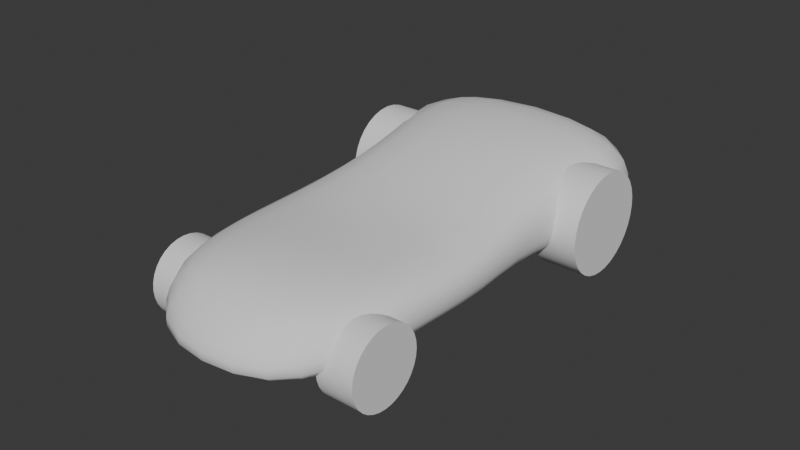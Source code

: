 # Source: MirrorDecimateSubdivide_Setup3.blend  (saved by Blender 4.5.91; exported with 4.5.12 LTS)
import bpy
from mathutils import Matrix  # noqa: F401  (used for matrix-valued properties, if any)

bpy.ops.wm.read_factory_settings(use_empty=True)
scene = bpy.context.scene
scene.name = 'Scene'

# ---- node groups
ng_smooth_by_angle = bpy.data.node_groups.new('Smooth by Angle', 'GeometryNodeTree')
_s = ng_smooth_by_angle.interface.new_socket(name='Mesh', in_out='OUTPUT', socket_type='NodeSocketGeometry')
_s = ng_smooth_by_angle.interface.new_socket(name='Mesh', in_out='INPUT', socket_type='NodeSocketGeometry')
_s = ng_smooth_by_angle.interface.new_socket(name='Angle', in_out='INPUT', socket_type='NodeSocketFloat')
_s.subtype = 'ANGLE'
_s.default_value = 0.5236
_s.min_value = 0.0
_s.max_value = 3.142
_s.description = 'Maximum face angle for smooth edges'
_s = ng_smooth_by_angle.interface.new_socket(name='Ignore Sharpness', in_out='INPUT', socket_type='NodeSocketBool')
_s.force_non_field = True
ng_smooth_by_angle.description = 'Set the sharpness of mesh edges based on the angle between the neighboring faces'
ng_smooth_by_angle.is_modifier = True
_N = ng_smooth_by_angle.nodes; _L = ng_smooth_by_angle.links
n0 = _N.new('GeometryNodeSetShadeSmooth'); n0.name = 'Set Shade Smooth'; n0.location = (120, -80)
n0.domain = 'EDGE'
n1 = _N.new('GeometryNodeSetShadeSmooth'); n1.name = 'Set Shade Smooth.001'; n1.location = (300, -80)
n2 = _N.new('NodeGroupOutput'); n2.name = 'Group Output'; n2.location = (480, -80)
n3 = _N.new('GeometryNodeInputMeshEdgeAngle'); n3.name = 'Edge Angle'; n3.location = (-440, -240)
n4 = _N.new('NodeGroupInput'); n4.name = 'Group Input'; n4.location = (-80, -80)
n5 = _N.new('GeometryNodeInputEdgeSmooth'); n5.name = 'Is Edge Smooth'; n5.location = (-260, -120)
n6 = _N.new('GeometryNodeInputShadeSmooth'); n6.name = 'Is Shade Smooth'; n6.location = (-440, -397)
n7 = _N.new('FunctionNodeCompare'); n7.name = 'Compare'; n7.location = (-260, -260)
n7.operation = 'LESS_EQUAL'
n7.inputs[6].default_value = (0.0, 0.0, 0.0, 0.0)
n7.inputs[7].default_value = (0.0, 0.0, 0.0, 0.0)
n8 = _N.new('FunctionNodeBooleanMath'); n8.name = 'Boolean Math.001'; n8.location = (-80, -260)
n9 = _N.new('NodeGroupInput'); n9.name = 'Group Input.001'; n9.location = (-440, -329)
n10 = _N.new('NodeGroupInput'); n10.name = 'Group Input.002'; n10.location = (-259, -189)
n11 = _N.new('FunctionNodeBooleanMath'); n11.name = 'Boolean Math'; n11.location = (-80, -149)
n11.operation = 'OR'
n12 = _N.new('FunctionNodeBooleanMath'); n12.name = 'Boolean Math.002'; n12.location = (-260, -380)
n12.operation = 'OR'
n13 = _N.new('NodeGroupInput'); n13.name = 'Group Input.003'; n13.location = (-440, -460)
_L.new(n3.outputs[0], n7.inputs[0])
_L.new(n1.outputs[0], n2.inputs[0])
_L.new(n9.outputs[1], n7.inputs[1])
_L.new(n7.outputs[0], n8.inputs[0])
_L.new(n4.outputs[0], n0.inputs[0])
_L.new(n0.outputs[0], n1.inputs[0])
_L.new(n8.outputs[0], n0.inputs[2])
_L.new(n10.outputs[2], n11.inputs[1])
_L.new(n5.outputs[0], n11.inputs[0])
_L.new(n11.outputs[0], n0.inputs[1])
_L.new(n13.outputs[2], n12.inputs[1])
_L.new(n6.outputs[0], n12.inputs[0])
_L.new(n12.outputs[0], n8.inputs[1])
n2.is_active_output = True

# ---- world
world_world = bpy.data.worlds.new('World'); scene.world = world_world
world_world.use_nodes = True; world_world.node_tree.nodes.clear()
_N = world_world.node_tree.nodes; _L = world_world.node_tree.links
n0 = _N.new('ShaderNodeOutputWorld'); n0.name = 'World Output'; n0.location = (200, 100)
n1 = _N.new('ShaderNodeBackground'); n1.name = 'Background'; n1.location = (-200, 100)
n1.inputs[0].default_value = (0.05088, 0.05088, 0.05088, 1.0)
_L.new(n1.outputs[0], n0.inputs[0])
n0.is_active_output = True
world_world.color = (0.05088, 0.05088, 0.05088)
world_world.sun_shadow_jitter_overblur = 0.0

# ---- meshes
me_cube_001 = bpy.data.meshes.new('Cube.001')
me_cube_001.from_pydata([(1.031, -2.765, 1.49e-08), (1.031, -2.392, 0.9138), (1.961, 3.484, 1.49e-08), (2.113, 3.484, 1.382), (0.0, 3.484, 1.382), (0.0, 3.484, 1.49e-08), (0.0, -2.765, 1.49e-08), (0.0, -2.392, 0.9138), (2.197, 3.645, 0.521), (1.084, -3.058, 0.2764), (0.0, 3.645, 0.521), (0.0, -3.058, 0.2764), (1.329, -1.494, 1.49e-08), (1.329, -1.494, 1.014), (0.0, -1.494, 1.49e-08), (0.0, -1.494, 1.014), (1.413, -1.494, 0.521), (1.401, 0.01551, 1.49e-08), (0.0, 0.01551, 1.49e-08), (1.563, 0.01551, 0.521), (1.401, 0.01551, 0.8314), (0.0, 0.01551, 0.8314), (1.191, 1.615, 1.49e-08), (0.0, 1.615, 1.49e-08), (1.312, 1.615, 0.521), (1.191, 1.615, 1.382), (0.0, 1.615, 1.382)], [], [(16, 13, 1, 9), (21, 15, 13, 20), (25, 26, 21, 20), (8, 10, 4, 3), (6, 14, 12, 0), (5, 10, 8, 2), (17, 19, 16, 12), (16, 9, 0, 12), (1, 7, 11, 9), (22, 23, 5, 2), (19, 20, 13, 16), (24, 25, 20, 19), (12, 14, 18, 17), (6, 0, 9, 11), (13, 15, 7, 1), (22, 24, 19, 17), (2, 8, 24, 22), (8, 3, 25, 24), (17, 18, 23, 22), (3, 4, 26, 25)])
me_cube_001.polygons.foreach_set('use_smooth', [True] * 20)
_uv = me_cube_001.uv_layers.new(name='UVMap')
_uv.uv.foreach_set('vector', [0.5682, 0.625, 0.625, 0.625, 0.625, 0.75, 0.5682, 0.75, 0.625, 0.5625, 0.625, 0.625, 0.625, 0.625, 0.625, 0.5625, 0.625, 0.5312, 0.625, 0.5312, 0.625, 0.5625, 0.625, 0.5625, 0.5682, 0.5, 0.5682, 0.5, 0.625, 0.5, 0.625, 0.5, 0.375, 0.75, 0.375, 0.625, 0.375, 0.625, 0.375, 0.75, 0.375, 0.5, 0.5682, 0.5, 0.5682, 0.5, 0.375, 0.5, 0.375, 0.5625, 0.5682, 0.5625, 0.5682, 0.625, 0.375, 0.625, 0.5682, 0.625, 0.5682, 0.75, 0.375, 0.75, 0.375, 0.625, 0.625, 0.75, 0.625, 0.75, 0.5682, 0.75, 0.5682, 0.75, 0.375, 0.5312, 0.375, 0.5312, 0.375, 0.5, 0.375, 0.5, 0.5682, 0.5625, 0.625, 0.5625, 0.625, 0.625, 0.5682, 0.625, 0.5682, 0.5312, 0.625, 0.5312, 0.625, 0.5625, 0.5682, 0.5625, 0.375, 0.625, 0.375, 0.625, 0.375, 0.5625, 0.375, 0.5625, 0.375, 0.75, 0.375, 0.75, 0.5682, 0.75, 0.5682, 0.75, 0.625, 0.625, 0.625, 0.625, 0.625, 0.75, 0.625, 0.75, 0.375, 0.5312, 0.5682, 0.5312, 0.5682, 0.5625, 0.375, 0.5625, 0.375, 0.5, 0.5682, 0.5, 0.5682, 0.5312, 0.375, 0.5312, 0.5682, 0.5, 0.625, 0.5, 0.625, 0.5312, 0.5682, 0.5312, 0.375, 0.5625, 0.375, 0.5625, 0.375, 0.5312, 0.375, 0.5312, 0.625, 0.5, 0.625, 0.5, 0.625, 0.5312, 0.625, 0.5312])
me_cube_001.update()
me_cylinder = bpy.data.meshes.new('Cylinder')
me_cylinder.from_pydata([(0.0, 1.0, -1.0), (0.0, 1.0, 1.0), (0.1951, 0.9808, -1.0), (0.1951, 0.9808, 1.0), (0.3827, 0.9239, -1.0), (0.3827, 0.9239, 1.0), (0.5556, 0.8315, -1.0), (0.5556, 0.8315, 1.0), (0.7071, 0.7071, -1.0), (0.7071, 0.7071, 1.0), (0.8315, 0.5556, -1.0), (0.8315, 0.5556, 1.0), (0.9239, 0.3827, -1.0), (0.9239, 0.3827, 1.0), (0.9808, 0.1951, -1.0), (0.9808, 0.1951, 1.0), (1.0, 0.0, -1.0), (1.0, 0.0, 1.0), (0.9808, -0.1951, -1.0), (0.9808, -0.1951, 1.0), (0.9239, -0.3827, -1.0), (0.9239, -0.3827, 1.0), (0.8315, -0.5556, -1.0), (0.8315, -0.5556, 1.0), (0.7071, -0.7071, -1.0), (0.7071, -0.7071, 1.0), (0.5556, -0.8315, -1.0), (0.5556, -0.8315, 1.0), (0.3827, -0.9239, -1.0), (0.3827, -0.9239, 1.0), (0.1951, -0.9808, -1.0), (0.1951, -0.9808, 1.0), (0.0, -1.0, -1.0), (0.0, -1.0, 1.0), (-0.1951, -0.9808, -1.0), (-0.1951, -0.9808, 1.0), (-0.3827, -0.9239, -1.0), (-0.3827, -0.9239, 1.0), (-0.5556, -0.8315, -1.0), (-0.5556, -0.8315, 1.0), (-0.7071, -0.7071, -1.0), (-0.7071, -0.7071, 1.0), (-0.8315, -0.5556, -1.0), (-0.8315, -0.5556, 1.0), (-0.9239, -0.3827, -1.0), (-0.9239, -0.3827, 1.0), (-0.9808, -0.1951, -1.0), (-0.9808, -0.1951, 1.0), (-1.0, 0.0, -1.0), (-1.0, 0.0, 1.0), (-0.9808, 0.1951, -1.0), (-0.9808, 0.1951, 1.0), (-0.9239, 0.3827, -1.0), (-0.9239, 0.3827, 1.0), (-0.8315, 0.5556, -1.0), (-0.8315, 0.5556, 1.0), (-0.7071, 0.7071, -1.0), (-0.7071, 0.7071, 1.0), (-0.5556, 0.8315, -1.0), (-0.5556, 0.8315, 1.0), (-0.3827, 0.9239, -1.0), (-0.3827, 0.9239, 1.0), (-0.1951, 0.9808, -1.0), (-0.1951, 0.9808, 1.0)], [], [(0, 1, 3, 2), (2, 3, 5, 4), (4, 5, 7, 6), (6, 7, 9, 8), (8, 9, 11, 10), (10, 11, 13, 12), (12, 13, 15, 14), (14, 15, 17, 16), (16, 17, 19, 18), (18, 19, 21, 20), (20, 21, 23, 22), (22, 23, 25, 24), (24, 25, 27, 26), (26, 27, 29, 28), (28, 29, 31, 30), (30, 31, 33, 32), (32, 33, 35, 34), (34, 35, 37, 36), (36, 37, 39, 38), (38, 39, 41, 40), (40, 41, 43, 42), (42, 43, 45, 44), (44, 45, 47, 46), (46, 47, 49, 48), (48, 49, 51, 50), (50, 51, 53, 52), (52, 53, 55, 54), (54, 55, 57, 56), (56, 57, 59, 58), (58, 59, 61, 60), (3, 1, 63, 61, 59, 57, 55, 53, 51, 49, 47, 45, 43, 41, 39, 37, 35, 33, 31, 29, 27, 25, 23, 21, 19, 17, 15, 13, 11, 9, 7, 5), (60, 61, 63, 62), (62, 63, 1, 0), (0, 2, 4, 6, 8, 10, 12, 14, 16, 18, 20, 22, 24, 26, 28, 30, 32, 34, 36, 38, 40, 42, 44, 46, 48, 50, 52, 54, 56, 58, 60, 62)])
me_cylinder.polygons.foreach_set('use_smooth', [True] * 34)
_uv = me_cylinder.uv_layers.new(name='UVMap')
_uv.uv.foreach_set('vector', [1.0, 0.5, 1.0, 1.0, 0.9688, 1.0, 0.9688, 0.5, 0.9688, 0.5, 0.9688, 1.0, 0.9375, 1.0, 0.9375, 0.5, 0.9375, 0.5, 0.9375, 1.0, 0.9062, 1.0, 0.9062, 0.5, 0.9062, 0.5, 0.9062, 1.0, 0.875, 1.0, 0.875, 0.5, 0.875, 0.5, 0.875, 1.0, 0.8438, 1.0, 0.8438, 0.5, 0.8438, 0.5, 0.8438, 1.0, 0.8125, 1.0, 0.8125, 0.5, 0.8125, 0.5, 0.8125, 1.0, 0.7812, 1.0, 0.7812, 0.5, 0.7812, 0.5, 0.7812, 1.0, 0.75, 1.0, 0.75, 0.5, 0.75, 0.5, 0.75, 1.0, 0.7188, 1.0, 0.7188, 0.5, 0.7188, 0.5, 0.7188, 1.0, 0.6875, 1.0, 0.6875, 0.5, 0.6875, 0.5, 0.6875, 1.0, 0.6562, 1.0, 0.6562, 0.5, 0.6562, 0.5, 0.6562, 1.0, 0.625, 1.0, 0.625, 0.5, 0.625, 0.5, 0.625, 1.0, 0.5938, 1.0, 0.5938, 0.5, 0.5938, 0.5, 0.5938, 1.0, 0.5625, 1.0, 0.5625, 0.5, 0.5625, 0.5, 0.5625, 1.0, 0.5312, 1.0, 0.5312, 0.5, 0.5312, 0.5, 0.5312, 1.0, 0.5, 1.0, 0.5, 0.5, 0.5, 0.5, 0.5, 1.0, 0.4688, 1.0, 0.4688, 0.5, 0.4688, 0.5, 0.4688, 1.0, 0.4375, 1.0, 0.4375, 0.5, 0.4375, 0.5, 0.4375, 1.0, 0.4062, 1.0, 0.4062, 0.5, 0.4062, 0.5, 0.4062, 1.0, 0.375, 1.0, 0.375, 0.5, 0.375, 0.5, 0.375, 1.0, 0.3438, 1.0, 0.3438, 0.5, 0.3438, 0.5, 0.3438, 1.0, 0.3125, 1.0, 0.3125, 0.5, 0.3125, 0.5, 0.3125, 1.0, 0.2812, 1.0, 0.2812, 0.5, 0.2812, 0.5, 0.2812, 1.0, 0.25, 1.0, 0.25, 0.5, 0.25, 0.5, 0.25, 1.0, 0.2188, 1.0, 0.2188, 0.5, 0.2188, 0.5, 0.2188, 1.0, 0.1875, 1.0, 0.1875, 0.5, 0.1875, 0.5, 0.1875, 1.0, 0.1562, 1.0, 0.1562, 0.5, 0.1562, 0.5, 0.1562, 1.0, 0.125, 1.0, 0.125, 0.5, 0.125, 0.5, 0.125, 1.0, 0.09375, 1.0, 0.09375, 0.5, 0.09375, 0.5, 0.09375, 1.0, 0.0625, 1.0, 0.0625, 0.5, 0.2968, 0.4854, 0.25, 0.49, 0.2032, 0.4854, 0.1582, 0.4717, 0.1167, 0.4496, 0.08029, 0.4197, 0.05045, 0.3833, 0.02827, 0.3418, 0.01461, 0.2968, 0.01, 0.25, 0.01461, 0.2032, 0.02827, 0.1582, 0.05045, 0.1167, 0.08029, 0.08029, 0.1167, 0.05045, 0.1582, 0.02827, 0.2032, 0.01461, 0.25, 0.01, 0.2968, 0.01461, 0.3418, 0.02827, 0.3833, 0.05045, 0.4197, 0.08029, 0.4496, 0.1167, 0.4717, 0.1582, 0.4854, 0.2032, 0.49, 0.25, 0.4854, 0.2968, 0.4717, 0.3418, 0.4496, 0.3833, 0.4197, 0.4197, 0.3833, 0.4496, 0.3418, 0.4717, 0.0625, 0.5, 0.0625, 1.0, 0.03125, 1.0, 0.03125, 0.5, 0.03125, 0.5, 0.03125, 1.0, 0.0, 1.0, 0.0, 0.5, 0.75, 0.49, 0.7968, 0.4854, 0.8418, 0.4717, 0.8833, 0.4496, 0.9197, 0.4197, 0.9496, 0.3833, 0.9717, 0.3418, 0.9854, 0.2968, 0.99, 0.25, 0.9854, 0.2032, 0.9717, 0.1582, 0.9496, 0.1167, 0.9197, 0.08029, 0.8833, 0.05045, 0.8418, 0.02827, 0.7968, 0.01461, 0.75, 0.01, 0.7032, 0.01461, 0.6582, 0.02827, 0.6167, 0.05045, 0.5803, 0.08029, 0.5504, 0.1167, 0.5283, 0.1582, 0.5146, 0.2032, 0.51, 0.25, 0.5146, 0.2968, 0.5283, 0.3418, 0.5504, 0.3833, 0.5803, 0.4197, 0.6167, 0.4496, 0.6582, 0.4717, 0.7032, 0.4854])
me_cylinder.update()
me_cylinder_001 = bpy.data.meshes.new('Cylinder.001')
me_cylinder_001.from_pydata([(0.0, 1.0, -1.0), (0.0, 1.0, 1.0), (0.1951, 0.9808, -1.0), (0.1951, 0.9808, 1.0), (0.3827, 0.9239, -1.0), (0.3827, 0.9239, 1.0), (0.5556, 0.8315, -1.0), (0.5556, 0.8315, 1.0), (0.7071, 0.7071, -1.0), (0.7071, 0.7071, 1.0), (0.8315, 0.5556, -1.0), (0.8315, 0.5556, 1.0), (0.9239, 0.3827, -1.0), (0.9239, 0.3827, 1.0), (0.9808, 0.1951, -1.0), (0.9808, 0.1951, 1.0), (1.0, 0.0, -1.0), (1.0, 0.0, 1.0), (0.9808, -0.1951, -1.0), (0.9808, -0.1951, 1.0), (0.9239, -0.3827, -1.0), (0.9239, -0.3827, 1.0), (0.8315, -0.5556, -1.0), (0.8315, -0.5556, 1.0), (0.7071, -0.7071, -1.0), (0.7071, -0.7071, 1.0), (0.5556, -0.8315, -1.0), (0.5556, -0.8315, 1.0), (0.3827, -0.9239, -1.0), (0.3827, -0.9239, 1.0), (0.1951, -0.9808, -1.0), (0.1951, -0.9808, 1.0), (0.0, -1.0, -1.0), (0.0, -1.0, 1.0), (-0.1951, -0.9808, -1.0), (-0.1951, -0.9808, 1.0), (-0.3827, -0.9239, -1.0), (-0.3827, -0.9239, 1.0), (-0.5556, -0.8315, -1.0), (-0.5556, -0.8315, 1.0), (-0.7071, -0.7071, -1.0), (-0.7071, -0.7071, 1.0), (-0.8315, -0.5556, -1.0), (-0.8315, -0.5556, 1.0), (-0.9239, -0.3827, -1.0), (-0.9239, -0.3827, 1.0), (-0.9808, -0.1951, -1.0), (-0.9808, -0.1951, 1.0), (-1.0, 0.0, -1.0), (-1.0, 0.0, 1.0), (-0.9808, 0.1951, -1.0), (-0.9808, 0.1951, 1.0), (-0.9239, 0.3827, -1.0), (-0.9239, 0.3827, 1.0), (-0.8315, 0.5556, -1.0), (-0.8315, 0.5556, 1.0), (-0.7071, 0.7071, -1.0), (-0.7071, 0.7071, 1.0), (-0.5556, 0.8315, -1.0), (-0.5556, 0.8315, 1.0), (-0.3827, 0.9239, -1.0), (-0.3827, 0.9239, 1.0), (-0.1951, 0.9808, -1.0), (-0.1951, 0.9808, 1.0)], [], [(0, 1, 3, 2), (2, 3, 5, 4), (4, 5, 7, 6), (6, 7, 9, 8), (8, 9, 11, 10), (10, 11, 13, 12), (12, 13, 15, 14), (14, 15, 17, 16), (16, 17, 19, 18), (18, 19, 21, 20), (20, 21, 23, 22), (22, 23, 25, 24), (24, 25, 27, 26), (26, 27, 29, 28), (28, 29, 31, 30), (30, 31, 33, 32), (32, 33, 35, 34), (34, 35, 37, 36), (36, 37, 39, 38), (38, 39, 41, 40), (40, 41, 43, 42), (42, 43, 45, 44), (44, 45, 47, 46), (46, 47, 49, 48), (48, 49, 51, 50), (50, 51, 53, 52), (52, 53, 55, 54), (54, 55, 57, 56), (56, 57, 59, 58), (58, 59, 61, 60), (3, 1, 63, 61, 59, 57, 55, 53, 51, 49, 47, 45, 43, 41, 39, 37, 35, 33, 31, 29, 27, 25, 23, 21, 19, 17, 15, 13, 11, 9, 7, 5), (60, 61, 63, 62), (62, 63, 1, 0), (0, 2, 4, 6, 8, 10, 12, 14, 16, 18, 20, 22, 24, 26, 28, 30, 32, 34, 36, 38, 40, 42, 44, 46, 48, 50, 52, 54, 56, 58, 60, 62)])
me_cylinder_001.polygons.foreach_set('use_smooth', [True] * 34)
_uv = me_cylinder_001.uv_layers.new(name='UVMap')
_uv.uv.foreach_set('vector', [1.0, 0.5, 1.0, 1.0, 0.9688, 1.0, 0.9688, 0.5, 0.9688, 0.5, 0.9688, 1.0, 0.9375, 1.0, 0.9375, 0.5, 0.9375, 0.5, 0.9375, 1.0, 0.9062, 1.0, 0.9062, 0.5, 0.9062, 0.5, 0.9062, 1.0, 0.875, 1.0, 0.875, 0.5, 0.875, 0.5, 0.875, 1.0, 0.8438, 1.0, 0.8438, 0.5, 0.8438, 0.5, 0.8438, 1.0, 0.8125, 1.0, 0.8125, 0.5, 0.8125, 0.5, 0.8125, 1.0, 0.7812, 1.0, 0.7812, 0.5, 0.7812, 0.5, 0.7812, 1.0, 0.75, 1.0, 0.75, 0.5, 0.75, 0.5, 0.75, 1.0, 0.7188, 1.0, 0.7188, 0.5, 0.7188, 0.5, 0.7188, 1.0, 0.6875, 1.0, 0.6875, 0.5, 0.6875, 0.5, 0.6875, 1.0, 0.6562, 1.0, 0.6562, 0.5, 0.6562, 0.5, 0.6562, 1.0, 0.625, 1.0, 0.625, 0.5, 0.625, 0.5, 0.625, 1.0, 0.5938, 1.0, 0.5938, 0.5, 0.5938, 0.5, 0.5938, 1.0, 0.5625, 1.0, 0.5625, 0.5, 0.5625, 0.5, 0.5625, 1.0, 0.5312, 1.0, 0.5312, 0.5, 0.5312, 0.5, 0.5312, 1.0, 0.5, 1.0, 0.5, 0.5, 0.5, 0.5, 0.5, 1.0, 0.4688, 1.0, 0.4688, 0.5, 0.4688, 0.5, 0.4688, 1.0, 0.4375, 1.0, 0.4375, 0.5, 0.4375, 0.5, 0.4375, 1.0, 0.4062, 1.0, 0.4062, 0.5, 0.4062, 0.5, 0.4062, 1.0, 0.375, 1.0, 0.375, 0.5, 0.375, 0.5, 0.375, 1.0, 0.3438, 1.0, 0.3438, 0.5, 0.3438, 0.5, 0.3438, 1.0, 0.3125, 1.0, 0.3125, 0.5, 0.3125, 0.5, 0.3125, 1.0, 0.2812, 1.0, 0.2812, 0.5, 0.2812, 0.5, 0.2812, 1.0, 0.25, 1.0, 0.25, 0.5, 0.25, 0.5, 0.25, 1.0, 0.2188, 1.0, 0.2188, 0.5, 0.2188, 0.5, 0.2188, 1.0, 0.1875, 1.0, 0.1875, 0.5, 0.1875, 0.5, 0.1875, 1.0, 0.1562, 1.0, 0.1562, 0.5, 0.1562, 0.5, 0.1562, 1.0, 0.125, 1.0, 0.125, 0.5, 0.125, 0.5, 0.125, 1.0, 0.09375, 1.0, 0.09375, 0.5, 0.09375, 0.5, 0.09375, 1.0, 0.0625, 1.0, 0.0625, 0.5, 0.2968, 0.4854, 0.25, 0.49, 0.2032, 0.4854, 0.1582, 0.4717, 0.1167, 0.4496, 0.08029, 0.4197, 0.05045, 0.3833, 0.02827, 0.3418, 0.01461, 0.2968, 0.01, 0.25, 0.01461, 0.2032, 0.02827, 0.1582, 0.05045, 0.1167, 0.08029, 0.08029, 0.1167, 0.05045, 0.1582, 0.02827, 0.2032, 0.01461, 0.25, 0.01, 0.2968, 0.01461, 0.3418, 0.02827, 0.3833, 0.05045, 0.4197, 0.08029, 0.4496, 0.1167, 0.4717, 0.1582, 0.4854, 0.2032, 0.49, 0.25, 0.4854, 0.2968, 0.4717, 0.3418, 0.4496, 0.3833, 0.4197, 0.4197, 0.3833, 0.4496, 0.3418, 0.4717, 0.0625, 0.5, 0.0625, 1.0, 0.03125, 1.0, 0.03125, 0.5, 0.03125, 0.5, 0.03125, 1.0, 0.0, 1.0, 0.0, 0.5, 0.75, 0.49, 0.7968, 0.4854, 0.8418, 0.4717, 0.8833, 0.4496, 0.9197, 0.4197, 0.9496, 0.3833, 0.9717, 0.3418, 0.9854, 0.2968, 0.99, 0.25, 0.9854, 0.2032, 0.9717, 0.1582, 0.9496, 0.1167, 0.9197, 0.08029, 0.8833, 0.05045, 0.8418, 0.02827, 0.7968, 0.01461, 0.75, 0.01, 0.7032, 0.01461, 0.6582, 0.02827, 0.6167, 0.05045, 0.5803, 0.08029, 0.5504, 0.1167, 0.5283, 0.1582, 0.5146, 0.2032, 0.51, 0.25, 0.5146, 0.2968, 0.5283, 0.3418, 0.5504, 0.3833, 0.5803, 0.4197, 0.6167, 0.4496, 0.6582, 0.4717, 0.7032, 0.4854])
me_cylinder_001.update()

# ---- objects
ob_cube = bpy.data.objects.new('Cube', me_cube_001)
ob_wheels_front = bpy.data.objects.new('wheels front', me_cylinder)
ob_origin = bpy.data.objects.new('~origin', None)
ob_wheels_rear = bpy.data.objects.new('wheels rear', me_cylinder_001)

# ---- transforms, parenting, visibility, modifiers, constraints
ob_cube.location = (0.0, 0.0, 0.0)
_m = ob_cube.modifiers.new('Mirror', 'MIRROR')
_m.use_clip = True
_m = ob_cube.modifiers.new('Decimate', 'DECIMATE')
_m.decimate_type = 'DISSOLVE'
_m.angle_limit = 0.001745
_m.use_symmetry = True
_m.symmetry_axis = 'Y'
_m.delimit = {'SEAM'}
_m = ob_cube.modifiers.new('Subdivision', 'SUBSURF')
_m.levels = 6
ob_wheels_front.location = (1.265, -1.748, 0.2284)
ob_wheels_front.rotation_euler = (0.0, 1.571, 0.0)
ob_wheels_front.scale = (0.5005, 0.5005, 0.2445)
_m = ob_wheels_front.modifiers.new('Mirror', 'MIRROR')
_m.mirror_object = ob_origin
_m = ob_wheels_front.modifiers.new('Smooth by Angle', 'NODES')
_m.node_group = ng_smooth_by_angle
_m.use_pin_to_last = True
_m.show_group_selector = False
ob_origin.location = (0.0, 0.0, 0.0)
ob_wheels_rear.location = (1.442, 2.11, 0.4257)
ob_wheels_rear.rotation_euler = (0.0, 1.571, 0.0)
ob_wheels_rear.scale = (0.6752, 0.6752, 0.2987)
_m = ob_wheels_rear.modifiers.new('Mirror', 'MIRROR')
_m.mirror_object = ob_origin
_m = ob_wheels_rear.modifiers.new('Smooth by Angle', 'NODES')
_m.node_group = ng_smooth_by_angle
_m.use_pin_to_last = True
_m.show_group_selector = False

# ---- collection membership
scene.collection.objects.link(ob_cube)
scene.collection.objects.link(ob_wheels_front)
scene.collection.objects.link(ob_origin)
scene.collection.objects.link(ob_wheels_rear)

# ---- scene / render settings (as saved in the file)
scene.frame_start = 1; scene.frame_end = 250; scene.frame_set(1)
scene.render.engine = 'BLENDER_EEVEE_NEXT'
bpy.context.view_layer.update()

# ---- added for rendering (the .blend has no active camera and no usable light): camera, sun
cam_auto = bpy.data.cameras.new('AutoCamera')
cam_auto.lens = 50.0
cam_auto.sensor_width = 36.0
cam_auto.clip_end = 1000.0
ob_auto_camera = bpy.data.objects.new('AutoCamera', cam_auto)
scene.collection.objects.link(ob_auto_camera)
ob_auto_camera.location = (7.57226, -8.79343, 6.61266)
ob_auto_camera.rotation_euler = (1.09748, -7.21219e-08, 0.694738)
scene.camera = ob_auto_camera
light_auto_sun = bpy.data.lights.new('AutoSun', 'SUN')
light_auto_sun.energy = 3.0
light_auto_sun.angle = 0.0523599
ob_auto_sun = bpy.data.objects.new('AutoSun', light_auto_sun)
scene.collection.objects.link(ob_auto_sun)
ob_auto_sun.rotation_euler = (0.872665, 0.174533, 0.523599)
bpy.context.view_layer.update()
